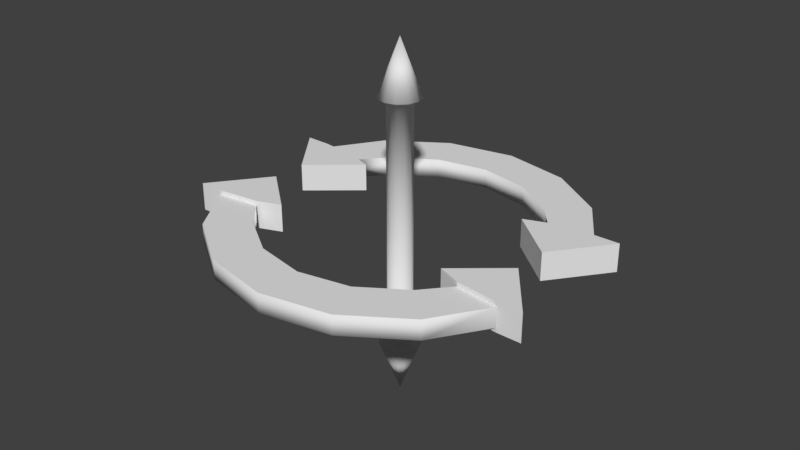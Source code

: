 # Source: arrows.blend  (saved by Blender 2.77.0; exported with 4.5.12 LTS)
import bpy
from mathutils import Matrix  # noqa: F401  (used for matrix-valued properties, if any)

bpy.ops.wm.read_factory_settings(use_empty=True)
scene = bpy.context.scene
scene.name = 'Scene'

# ---- collections
col_collection_1 = bpy.data.collections.new('Collection 1'); scene.collection.children.link(col_collection_1)

# ---- world
world_world = bpy.data.worlds.new('World'); scene.world = world_world
world_world.color = (0.05088, 0.05088, 0.05088)
world_world.use_sun_shadow = False
world_world.sun_shadow_jitter_overblur = 0.0
world_world.cycles.sampling_method = 'MANUAL'

# ---- meshes
me_cylinder = bpy.data.meshes.new('Cylinder')
me_cylinder.from_pydata([(1.051e-07, 0.7005, -0.07041), (0.03521, 0.7005, -0.06098), (0.06098, 0.7005, -0.03521), (0.07041, 0.7005, 4.182e-08), (0.06098, 0.7005, 0.03521), (0.03521, 0.7005, 0.06098), (4.924e-09, 0.7005, 0.07041), (-0.03521, 0.7005, 0.06098), (-0.06098, 0.7005, 0.03521), (-0.07041, 0.7005, 7.958e-08), (-0.06098, 0.7005, -0.03521), (-0.03521, 0.7005, -0.06098), (-7.637e-08, 1.007, 2.288e-07), (0.1006, 0.7006, 0.05807), (0.05807, 0.7006, 0.1006), (0.1161, 0.7006, 2.027e-08), (-0.05807, 0.7006, -0.1006), (1.749e-07, 0.7006, -0.1161), (0.05807, 0.7006, -0.1006), (0.1006, 0.7006, -0.05807), (-0.1006, 0.7006, -0.05807), (-0.1161, 0.7006, 8.256e-08), (-0.1006, 0.7006, 0.05807), (-0.05807, 0.7006, 0.1006), (9.735e-09, 0.7006, 0.1161), (9.818e-08, 1.463e-08, -0.07041), (0.03521, 1.392e-08, -0.06098), (0.06098, -4.763e-08, -0.03521), (0.07041, 9.313e-09, -1.107e-08), (0.06098, -1.126e-07, 0.03521), (0.03521, 4.709e-09, 0.06098), (-5.282e-09, 3.997e-09, 0.07041), (-0.03521, 4.709e-09, 0.06098), (-0.06098, 1.259e-07, 0.03521), (-0.07041, 9.313e-09, 2.67e-08), (-0.06098, 1.197e-08, -0.03521), (-0.03521, -4.569e-08, -0.06098)], [], [(25, 0, 1, 26), (26, 1, 2, 27), (27, 2, 3, 28), (28, 3, 4, 29), (29, 4, 5, 30), (30, 5, 6, 31), (31, 6, 7, 32), (32, 7, 8, 33), (33, 8, 9, 34), (34, 9, 10, 35), (14, 13, 12), (35, 10, 11, 36), (36, 11, 0, 25), (13, 15, 12), (17, 16, 12), (18, 17, 12), (15, 19, 12), (16, 20, 12), (19, 18, 12), (20, 21, 12), (21, 22, 12), (22, 23, 12), (23, 24, 12), (24, 14, 12), (6, 5, 14, 24), (7, 6, 24, 23), (8, 7, 23, 22), (9, 8, 22, 21), (10, 9, 21, 20), (2, 1, 18, 19), (11, 10, 20, 16), (3, 2, 19, 15), (1, 0, 17, 18), (0, 11, 16, 17), (4, 3, 15, 13), (5, 4, 13, 14)])
me_cylinder.polygons.foreach_set('use_smooth', [True] * 36)
me_cylinder.use_remesh_preserve_volume = False
me_cylinder.use_remesh_preserve_attributes = False
me_cylinder.use_mirror_vertex_groups = False
me_cylinder.update()
me_circle_001 = bpy.data.meshes.new('Circle.001')
me_circle_001.from_pydata([(0.3827, 0.05173, 0.9239), (0.7071, 0.05173, 0.7071), (0.8985, 0.05173, 0.4123), (0.7966, 0.05173, 0.09917), (0.2863, 0.05173, 0.6911), (0.529, 0.05173, 0.529), (0.655, 0.05173, 0.3815), (1.036, 0.05173, 0.4141), (0.5225, 0.05173, 0.3306), (0.3827, -0.05672, 0.9239), (0.7071, -0.05672, 0.7071), (0.8985, -0.05672, 0.4123), (0.7966, -0.05672, 0.09917), (0.2863, -0.05672, 0.6911), (0.529, -0.05672, 0.529), (0.655, -0.05672, 0.3815), (1.036, -0.05672, 0.4141), (0.5225, -0.05672, 0.3306), (0.0, 0.05173, 1.0), (-0.3827, 0.05173, 0.9239), (-0.7071, 0.05173, 0.7071), (-0.8985, 0.05173, 0.4123), (-0.7966, 0.05173, 0.09917), (0.0, 0.05173, 0.7481), (-0.2863, 0.05173, 0.6911), (-0.529, 0.05173, 0.529), (-0.655, 0.05173, 0.3815), (-1.036, 0.05173, 0.4141), (-0.5225, 0.05173, 0.3306), (0.0, -0.05672, 1.0), (-0.3827, -0.05672, 0.9239), (-0.7071, -0.05672, 0.7071), (-0.8985, -0.05672, 0.4123), (-0.7966, -0.05672, 0.09917), (0.0, -0.05672, 0.7481), (-0.2863, -0.05672, 0.6911), (-0.529, -0.05672, 0.529), (-0.655, -0.05672, 0.3815), (-1.036, -0.05672, 0.4141), (-0.5225, -0.05672, 0.3306), (0.3827, 0.05173, -0.9239), (0.7071, 0.05173, -0.7071), (0.8985, 0.05173, -0.4123), (0.7966, 0.05173, -0.09917), (0.2863, 0.05173, -0.6911), (0.529, 0.05173, -0.529), (0.655, 0.05173, -0.3815), (1.036, 0.05173, -0.4141), (0.5225, 0.05173, -0.3306), (0.3827, -0.05672, -0.9239), (0.7071, -0.05672, -0.7071), (0.8985, -0.05672, -0.4123), (0.7966, -0.05672, -0.09917), (0.2863, -0.05672, -0.6911), (0.529, -0.05672, -0.529), (0.655, -0.05672, -0.3815), (1.036, -0.05672, -0.4141), (0.5225, -0.05672, -0.3306), (0.0, 0.05173, -1.0), (-0.3827, 0.05173, -0.9239), (-0.7071, 0.05173, -0.7071), (-0.8985, 0.05173, -0.4123), (-0.7966, 0.05173, -0.09917), (0.0, 0.05173, -0.7481), (-0.2863, 0.05173, -0.6911), (-0.529, 0.05173, -0.529), (-0.655, 0.05173, -0.3815), (-1.036, 0.05173, -0.4141), (-0.5225, 0.05173, -0.3306), (0.0, -0.05672, -1.0), (-0.3827, -0.05672, -0.9239), (-0.7071, -0.05672, -0.7071), (-0.8985, -0.05672, -0.4123), (-0.7966, -0.05672, -0.09917), (0.0, -0.05672, -0.7481), (-0.2863, -0.05672, -0.6911), (-0.529, -0.05672, -0.529), (-0.655, -0.05672, -0.3815), (-1.036, -0.05672, -0.4141), (-0.5225, -0.05672, -0.3306), (0.655, 0.07609, 0.3815), (0.7966, 0.07609, 0.09917), (0.8985, 0.07609, 0.4123), (1.036, 0.07609, 0.4141), (0.5225, 0.07609, 0.3306), (0.655, -0.08107, 0.3815), (0.7966, -0.08107, 0.09917), (0.8985, -0.08107, 0.4123), (1.036, -0.08107, 0.4141), (0.5225, -0.08107, 0.3306), (-0.655, 0.07609, 0.3815), (-0.7966, 0.07609, 0.09917), (-0.8985, 0.07609, 0.4123), (-1.036, 0.07609, 0.4141), (-0.5225, 0.07609, 0.3306), (-0.655, -0.08107, 0.3815), (-0.7966, -0.08107, 0.09917), (-0.8985, -0.08107, 0.4123), (-1.036, -0.08107, 0.4141), (-0.5225, -0.08107, 0.3306), (0.655, 0.07609, -0.3815), (0.7966, 0.07609, -0.09917), (0.8985, 0.07609, -0.4123), (1.036, 0.07609, -0.4141), (0.5225, 0.07609, -0.3306), (0.655, -0.08107, -0.3815), (0.7966, -0.08107, -0.09917), (0.8985, -0.08107, -0.4123), (1.036, -0.08107, -0.4141), (0.5225, -0.08107, -0.3306), (-0.655, 0.07609, -0.3815), (-0.7966, 0.07609, -0.09917), (-0.8985, 0.07609, -0.4123), (-1.036, 0.07609, -0.4141), (-0.5225, 0.07609, -0.3306), (-0.655, -0.08107, -0.3815), (-0.7966, -0.08107, -0.09917), (-0.8985, -0.08107, -0.4123), (-1.036, -0.08107, -0.4141), (-0.5225, -0.08107, -0.3306)], [], [(2, 6, 5, 1), (0, 4, 23, 18), (1, 5, 4, 0), (33, 39, 99, 96), (62, 68, 114, 111), (57, 55, 105, 109), (11, 10, 14, 15), (9, 29, 34, 13), (10, 9, 13, 14), (73, 78, 118, 116), (17, 12, 86, 89), (39, 37, 95, 99), (8, 3, 12, 17), (4, 5, 14, 13), (7, 2, 11, 16), (2, 1, 10, 11), (5, 6, 15, 14), (3, 7, 16, 12), (0, 18, 29, 9), (6, 8, 17, 15), (23, 4, 13, 34), (1, 0, 9, 10), (21, 20, 25, 26), (19, 18, 23, 24), (20, 19, 24, 25), (68, 66, 110, 114), (56, 52, 106, 108), (78, 72, 117, 118), (32, 37, 36, 31), (30, 35, 34, 29), (31, 36, 35, 30), (28, 22, 91, 94), (15, 17, 89, 85), (48, 43, 101, 104), (28, 39, 33, 22), (24, 35, 36, 25), (27, 38, 32, 21), (21, 32, 31, 20), (25, 36, 37, 26), (22, 33, 38, 27), (19, 30, 29, 18), (26, 37, 39, 28), (23, 34, 35, 24), (20, 31, 30, 19), (42, 41, 45, 46), (40, 58, 63, 44), (41, 40, 44, 45), (38, 33, 96, 98), (67, 62, 111, 113), (51, 56, 108, 107), (51, 55, 54, 50), (49, 53, 74, 69), (50, 54, 53, 49), (26, 28, 94, 90), (12, 16, 88, 86), (46, 48, 104, 100), (48, 57, 52, 43), (44, 53, 54, 45), (47, 56, 51, 42), (42, 51, 50, 41), (45, 54, 55, 46), (43, 52, 56, 47), (40, 49, 69, 58), (46, 55, 57, 48), (63, 74, 53, 44), (41, 50, 49, 40), (61, 66, 65, 60), (59, 64, 63, 58), (60, 65, 64, 59), (32, 38, 98, 97), (61, 67, 113, 112), (3, 8, 84, 81), (72, 71, 76, 77), (70, 69, 74, 75), (71, 70, 75, 76), (22, 27, 93, 91), (16, 11, 87, 88), (43, 47, 103, 101), (68, 62, 73, 79), (64, 65, 76, 75), (67, 61, 72, 78), (61, 60, 71, 72), (65, 66, 77, 76), (62, 67, 78, 73), (59, 58, 69, 70), (66, 68, 79, 77), (63, 64, 75, 74), (60, 59, 70, 71), (82, 81, 80), (82, 83, 81), (81, 84, 80), (87, 85, 86), (87, 86, 88), (86, 85, 89), (92, 90, 91), (92, 91, 93), (91, 90, 94), (97, 96, 95), (97, 98, 96), (96, 99, 95), (102, 100, 101), (102, 101, 103), (101, 100, 104), (107, 106, 105), (107, 108, 106), (106, 109, 105), (112, 111, 110), (112, 113, 111), (111, 114, 110), (117, 115, 116), (117, 116, 118), (116, 115, 119), (77, 79, 119, 115), (52, 57, 109, 106), (79, 73, 116, 119), (6, 2, 82, 80), (42, 46, 100, 102), (11, 15, 85, 87), (21, 26, 90, 92), (2, 7, 83, 82), (55, 51, 107, 105), (66, 61, 112, 110), (37, 32, 97, 95), (7, 3, 81, 83), (47, 42, 102, 103), (27, 21, 92, 93), (72, 77, 115, 117), (8, 6, 80, 84)])
me_circle_001.polygons.foreach_set('use_smooth', [0, 0, 0, 0, 0, 0, 0, 0, 0, 0, 0, 0, 0, 1, 0, 1, 1, 0, 1, 0, 1, 1, 0, 0, 0, 0, 0, 0, 0, 0, 0, 0, 0, 0, 0, 1, 0, 1, 1, 0, 1, 0, 1, 1, 0, 0, 0, 0, 0, 0, 0, 0, 0, 0, 0, 0, 0, 1, 0, 1, 1, 0, 1, 0, 1, 1, 0, 0, 0, 0, 0, 0, 0, 0, 0, 0, 0, 0, 0, 1, 0, 1, 1, 0, 1, 0, 1, 1, 0, 0, 0, 0, 0, 0, 0, 0, 0, 0, 0, 0, 0, 0, 0, 0, 0, 0, 0, 0, 0, 0, 0, 0, 0, 0, 0, 0, 0, 0, 0, 0, 0, 0, 0, 0, 0, 0, 0, 0])
me_circle_001.use_remesh_preserve_volume = False
me_circle_001.use_remesh_preserve_attributes = False
me_circle_001.use_mirror_vertex_groups = False
me_circle_001.update()

# ---- objects
ob_axisarrows = bpy.data.objects.new('AxisArrows', me_cylinder)
ob_rotationarrows_001 = bpy.data.objects.new('RotationArrows.001', me_circle_001)

# ---- transforms, parenting, visibility, modifiers, constraints
ob_axisarrows.location = (0.0, 0.0, 0.0)
ob_axisarrows.rotation_euler = (1.571, 2.22e-16, 2.22e-16)
ob_axisarrows.lineart.crease_threshold = 0.0
_m = ob_axisarrows.modifiers.new('Mirror', 'MIRROR')
_m.use_axis = (False, True, False)
ob_rotationarrows_001.location = (0.0, 0.0, 0.0)
ob_rotationarrows_001.rotation_euler = (1.571, 2.22e-16, 2.22e-16)
ob_rotationarrows_001.lineart.crease_threshold = 0.0

# ---- collection membership
col_collection_1.objects.link(ob_axisarrows)
col_collection_1.objects.link(ob_rotationarrows_001)

# ---- scene / render settings (as saved in the file)
scene.frame_start = 1; scene.frame_end = 250; scene.frame_set(4)
scene.render.engine = 'BLENDER_EEVEE_NEXT'
scene.render.resolution_percentage = 50
scene.render.dither_intensity = 0.0
scene.cycles.use_denoising = False
scene.cycles.samples = 128
scene.cycles.sampling_pattern = 'TABULATED_SOBOL'
scene.cycles.light_sampling_threshold = 0.0
scene.cycles.use_adaptive_sampling = False
scene.cycles.use_light_tree = False
scene.cycles.blur_glossy = 0.0
scene.cycles.sample_clamp_indirect = 0.0
scene.view_settings.view_transform = 'Standard'
bpy.context.view_layer.update()

# ---- added for rendering (the .blend has no active camera and no usable light): camera, sun
cam_auto = bpy.data.cameras.new('AutoCamera')
cam_auto.lens = 50.0
cam_auto.sensor_width = 36.0
cam_auto.clip_end = 1000.0
ob_auto_camera = bpy.data.objects.new('AutoCamera', cam_auto)
scene.collection.objects.link(ob_auto_camera)
ob_auto_camera.location = (3.25185, -3.90222, 2.60148)
ob_auto_camera.rotation_euler = (1.09748, -7.21219e-08, 0.694738)
scene.camera = ob_auto_camera
light_auto_sun = bpy.data.lights.new('AutoSun', 'SUN')
light_auto_sun.energy = 3.0
light_auto_sun.angle = 0.0523599
ob_auto_sun = bpy.data.objects.new('AutoSun', light_auto_sun)
scene.collection.objects.link(ob_auto_sun)
ob_auto_sun.rotation_euler = (0.872665, 0.174533, 0.523599)
bpy.context.view_layer.update()
